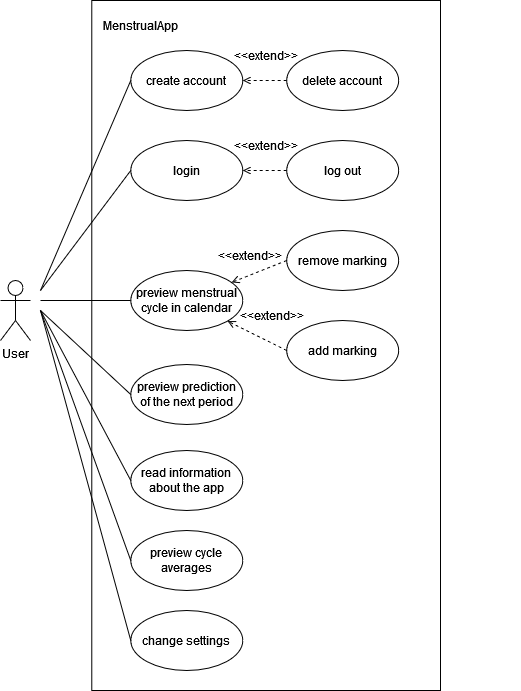

The diagram above was exported from draw.io. Its source (the exported page's mxGraphModel, read from the mxfile embedded in the PNG):
<mxGraphModel dx="734" dy="781" grid="1" gridSize="10" guides="1" tooltips="1" connect="1" arrows="1" fold="1" page="1" pageScale="1" pageWidth="1169" pageHeight="827" math="0" shadow="0">
  <root>
    <mxCell id="0" />
    <mxCell id="1" parent="0" />
    <mxCell id="AoIM3a7iJawQwg-zqPbs-1" value="User" style="shape=umlActor;verticalLabelPosition=bottom;verticalAlign=top;html=1;outlineConnect=0;" vertex="1" parent="1">
      <mxGeometry x="90" y="330" width="30" height="60" as="geometry" />
    </mxCell>
    <mxCell id="AoIM3a7iJawQwg-zqPbs-5" value="" style="group" vertex="1" connectable="0" parent="1">
      <mxGeometry x="230" y="110" width="380" height="630" as="geometry" />
    </mxCell>
    <mxCell id="AoIM3a7iJawQwg-zqPbs-2" value="" style="rounded=0;whiteSpace=wrap;html=1;" vertex="1" parent="AoIM3a7iJawQwg-zqPbs-5">
      <mxGeometry x="-48.72" y="-60" width="348.72" height="690" as="geometry" />
    </mxCell>
    <mxCell id="AoIM3a7iJawQwg-zqPbs-3" value="preview menstrual cycle in calendar" style="ellipse;whiteSpace=wrap;html=1;" vertex="1" parent="AoIM3a7iJawQwg-zqPbs-5">
      <mxGeometry x="-9.743589743589745" y="210" width="112.05128205128206" height="60" as="geometry" />
    </mxCell>
    <mxCell id="AoIM3a7iJawQwg-zqPbs-6" value="remove marking" style="ellipse;whiteSpace=wrap;html=1;" vertex="1" parent="AoIM3a7iJawQwg-zqPbs-5">
      <mxGeometry x="146.1538461538462" y="170" width="112.05128205128206" height="60" as="geometry" />
    </mxCell>
    <mxCell id="AoIM3a7iJawQwg-zqPbs-7" value="add marking" style="ellipse;whiteSpace=wrap;html=1;" vertex="1" parent="AoIM3a7iJawQwg-zqPbs-5">
      <mxGeometry x="146.1538461538462" y="260" width="112.05128205128206" height="60" as="geometry" />
    </mxCell>
    <mxCell id="AoIM3a7iJawQwg-zqPbs-8" value="preview prediction of the next period" style="ellipse;whiteSpace=wrap;html=1;" vertex="1" parent="AoIM3a7iJawQwg-zqPbs-5">
      <mxGeometry x="-9.743589743589745" y="304" width="112.05128205128206" height="60" as="geometry" />
    </mxCell>
    <mxCell id="AoIM3a7iJawQwg-zqPbs-9" value="login" style="ellipse;whiteSpace=wrap;html=1;" vertex="1" parent="AoIM3a7iJawQwg-zqPbs-5">
      <mxGeometry x="-9.743589743589745" y="80" width="112.05128205128206" height="60" as="geometry" />
    </mxCell>
    <mxCell id="AoIM3a7iJawQwg-zqPbs-20" style="edgeStyle=orthogonalEdgeStyle;rounded=0;orthogonalLoop=1;jettySize=auto;html=1;entryX=1;entryY=0.5;entryDx=0;entryDy=0;dashed=1;endArrow=open;endFill=0;" edge="1" parent="AoIM3a7iJawQwg-zqPbs-5" source="AoIM3a7iJawQwg-zqPbs-10" target="AoIM3a7iJawQwg-zqPbs-9">
      <mxGeometry relative="1" as="geometry" />
    </mxCell>
    <mxCell id="AoIM3a7iJawQwg-zqPbs-10" value="log out" style="ellipse;whiteSpace=wrap;html=1;" vertex="1" parent="AoIM3a7iJawQwg-zqPbs-5">
      <mxGeometry x="146.1538461538462" y="80" width="112.05128205128206" height="60" as="geometry" />
    </mxCell>
    <mxCell id="AoIM3a7iJawQwg-zqPbs-11" value="preview cycle averages" style="ellipse;whiteSpace=wrap;html=1;" vertex="1" parent="AoIM3a7iJawQwg-zqPbs-5">
      <mxGeometry x="-9.743589743589745" y="470" width="112.05128205128206" height="60" as="geometry" />
    </mxCell>
    <mxCell id="AoIM3a7iJawQwg-zqPbs-12" value="change settings" style="ellipse;whiteSpace=wrap;html=1;" vertex="1" parent="AoIM3a7iJawQwg-zqPbs-5">
      <mxGeometry x="-9.743589743589745" y="550" width="112.05128205128206" height="60" as="geometry" />
    </mxCell>
    <mxCell id="AoIM3a7iJawQwg-zqPbs-13" value="read information about the app" style="ellipse;whiteSpace=wrap;html=1;" vertex="1" parent="AoIM3a7iJawQwg-zqPbs-5">
      <mxGeometry x="-9.743589743589745" y="390" width="112.05128205128206" height="60" as="geometry" />
    </mxCell>
    <mxCell id="AoIM3a7iJawQwg-zqPbs-15" value="create account" style="ellipse;whiteSpace=wrap;html=1;" vertex="1" parent="AoIM3a7iJawQwg-zqPbs-5">
      <mxGeometry x="-9.743589743589745" y="-10" width="112.05128205128206" height="60" as="geometry" />
    </mxCell>
    <mxCell id="AoIM3a7iJawQwg-zqPbs-19" style="edgeStyle=orthogonalEdgeStyle;rounded=0;orthogonalLoop=1;jettySize=auto;html=1;entryX=1;entryY=0.5;entryDx=0;entryDy=0;dashed=1;endArrow=open;endFill=0;" edge="1" parent="AoIM3a7iJawQwg-zqPbs-5" source="AoIM3a7iJawQwg-zqPbs-16" target="AoIM3a7iJawQwg-zqPbs-15">
      <mxGeometry relative="1" as="geometry" />
    </mxCell>
    <mxCell id="AoIM3a7iJawQwg-zqPbs-16" value="delete account" style="ellipse;whiteSpace=wrap;html=1;" vertex="1" parent="AoIM3a7iJawQwg-zqPbs-5">
      <mxGeometry x="146.1538461538462" y="-10" width="112.05128205128206" height="60" as="geometry" />
    </mxCell>
    <mxCell id="AoIM3a7iJawQwg-zqPbs-4" value="MenstrualApp" style="text;html=1;align=center;verticalAlign=middle;whiteSpace=wrap;rounded=0;" vertex="1" parent="AoIM3a7iJawQwg-zqPbs-5">
      <mxGeometry x="-29.230769230769234" y="-50" width="58.46153846153847" height="30" as="geometry" />
    </mxCell>
    <mxCell id="AoIM3a7iJawQwg-zqPbs-22" value="" style="endArrow=open;dashed=1;html=1;rounded=0;exitX=0;exitY=0.5;exitDx=0;exitDy=0;endFill=0;" edge="1" parent="AoIM3a7iJawQwg-zqPbs-5" source="AoIM3a7iJawQwg-zqPbs-6" target="AoIM3a7iJawQwg-zqPbs-3">
      <mxGeometry width="50" height="50" relative="1" as="geometry">
        <mxPoint x="90" y="260" as="sourcePoint" />
        <mxPoint x="-80" y="170" as="targetPoint" />
      </mxGeometry>
    </mxCell>
    <mxCell id="AoIM3a7iJawQwg-zqPbs-23" value="" style="endArrow=open;dashed=1;html=1;rounded=0;exitX=0;exitY=0.5;exitDx=0;exitDy=0;endFill=0;" edge="1" parent="AoIM3a7iJawQwg-zqPbs-5" source="AoIM3a7iJawQwg-zqPbs-7" target="AoIM3a7iJawQwg-zqPbs-3">
      <mxGeometry width="50" height="50" relative="1" as="geometry">
        <mxPoint x="156" y="210" as="sourcePoint" />
        <mxPoint x="101" y="232" as="targetPoint" />
      </mxGeometry>
    </mxCell>
    <mxCell id="AoIM3a7iJawQwg-zqPbs-24" value="&amp;lt;&amp;lt;extend&amp;gt;&amp;gt;" style="text;html=1;align=center;verticalAlign=middle;whiteSpace=wrap;rounded=0;" vertex="1" parent="AoIM3a7iJawQwg-zqPbs-5">
      <mxGeometry x="102.31" y="240" width="60" height="30" as="geometry" />
    </mxCell>
    <mxCell id="AoIM3a7iJawQwg-zqPbs-25" value="&amp;lt;&amp;lt;extend&amp;gt;&amp;gt;" style="text;html=1;align=center;verticalAlign=middle;whiteSpace=wrap;rounded=0;" vertex="1" parent="AoIM3a7iJawQwg-zqPbs-5">
      <mxGeometry x="80" y="180" width="60" height="30" as="geometry" />
    </mxCell>
    <mxCell id="AoIM3a7iJawQwg-zqPbs-26" value="&amp;lt;&amp;lt;extend&amp;gt;&amp;gt;" style="text;html=1;align=center;verticalAlign=middle;whiteSpace=wrap;rounded=0;" vertex="1" parent="AoIM3a7iJawQwg-zqPbs-5">
      <mxGeometry x="95.63999999999999" y="70" width="60" height="30" as="geometry" />
    </mxCell>
    <mxCell id="AoIM3a7iJawQwg-zqPbs-28" value="&amp;lt;&amp;lt;extend&amp;gt;&amp;gt;" style="text;html=1;align=center;verticalAlign=middle;whiteSpace=wrap;rounded=0;" vertex="1" parent="AoIM3a7iJawQwg-zqPbs-5">
      <mxGeometry x="95.63999999999999" y="-20" width="60" height="30" as="geometry" />
    </mxCell>
    <mxCell id="AoIM3a7iJawQwg-zqPbs-29" value="" style="endArrow=none;html=1;rounded=0;entryX=0;entryY=0.5;entryDx=0;entryDy=0;" edge="1" parent="1" target="AoIM3a7iJawQwg-zqPbs-15">
      <mxGeometry width="50" height="50" relative="1" as="geometry">
        <mxPoint x="130" y="340" as="sourcePoint" />
        <mxPoint x="370" y="360" as="targetPoint" />
      </mxGeometry>
    </mxCell>
    <mxCell id="AoIM3a7iJawQwg-zqPbs-30" value="" style="endArrow=none;html=1;rounded=0;entryX=0;entryY=0.5;entryDx=0;entryDy=0;" edge="1" parent="1" target="AoIM3a7iJawQwg-zqPbs-9">
      <mxGeometry width="50" height="50" relative="1" as="geometry">
        <mxPoint x="130" y="340" as="sourcePoint" />
        <mxPoint x="230" y="140" as="targetPoint" />
      </mxGeometry>
    </mxCell>
    <mxCell id="AoIM3a7iJawQwg-zqPbs-31" value="" style="endArrow=none;html=1;rounded=0;entryX=0;entryY=0.5;entryDx=0;entryDy=0;" edge="1" parent="1" target="AoIM3a7iJawQwg-zqPbs-3">
      <mxGeometry width="50" height="50" relative="1" as="geometry">
        <mxPoint x="130" y="350" as="sourcePoint" />
        <mxPoint x="240" y="150" as="targetPoint" />
      </mxGeometry>
    </mxCell>
    <mxCell id="AoIM3a7iJawQwg-zqPbs-32" value="" style="endArrow=none;html=1;rounded=0;entryX=0;entryY=0.5;entryDx=0;entryDy=0;" edge="1" parent="1" target="AoIM3a7iJawQwg-zqPbs-8">
      <mxGeometry width="50" height="50" relative="1" as="geometry">
        <mxPoint x="130" y="360" as="sourcePoint" />
        <mxPoint x="250" y="160" as="targetPoint" />
      </mxGeometry>
    </mxCell>
    <mxCell id="AoIM3a7iJawQwg-zqPbs-33" value="" style="endArrow=none;html=1;rounded=0;entryX=0;entryY=0.5;entryDx=0;entryDy=0;" edge="1" parent="1" target="AoIM3a7iJawQwg-zqPbs-13">
      <mxGeometry width="50" height="50" relative="1" as="geometry">
        <mxPoint x="130" y="360" as="sourcePoint" />
        <mxPoint x="260" y="170" as="targetPoint" />
      </mxGeometry>
    </mxCell>
    <mxCell id="AoIM3a7iJawQwg-zqPbs-34" value="" style="endArrow=none;html=1;rounded=0;entryX=0;entryY=0.5;entryDx=0;entryDy=0;" edge="1" parent="1" target="AoIM3a7iJawQwg-zqPbs-11">
      <mxGeometry width="50" height="50" relative="1" as="geometry">
        <mxPoint x="130" y="360" as="sourcePoint" />
        <mxPoint x="270" y="180" as="targetPoint" />
      </mxGeometry>
    </mxCell>
    <mxCell id="AoIM3a7iJawQwg-zqPbs-35" value="" style="endArrow=none;html=1;rounded=0;entryX=0;entryY=0.5;entryDx=0;entryDy=0;" edge="1" parent="1" target="AoIM3a7iJawQwg-zqPbs-12">
      <mxGeometry width="50" height="50" relative="1" as="geometry">
        <mxPoint x="130" y="360" as="sourcePoint" />
        <mxPoint x="280" y="190" as="targetPoint" />
      </mxGeometry>
    </mxCell>
  </root>
</mxGraphModel>